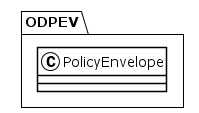

The diagram above was rendered by PlantUML. Its source (embedded in the PNG):
@startuml
!theme plain
package ODPEV {
class PolicyEnvelope {
}
}
@enduml